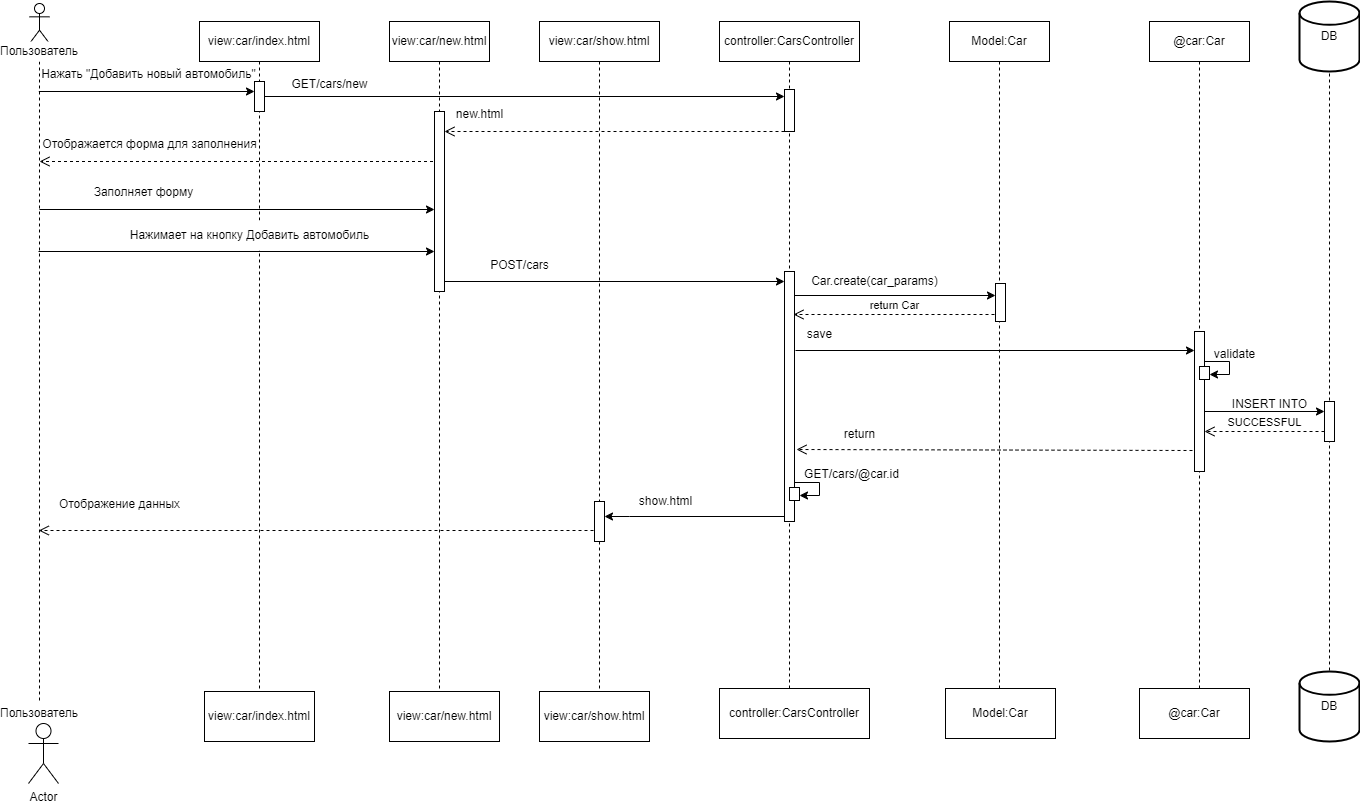

The diagram above was exported from draw.io. Its source (the exported page's mxGraphModel, read from the mxfile embedded in the PNG):
<mxGraphModel dx="1405" dy="1032" grid="1" gridSize="10" guides="1" tooltips="1" connect="1" arrows="1" fold="1" page="1" pageScale="1" pageWidth="827" pageHeight="1169" math="0" shadow="0">
  <root>
    <mxCell id="0" />
    <mxCell id="1" parent="0" />
    <mxCell id="qolRw3gBDTSc2pk-AApk-25" value="" style="html=1;verticalAlign=bottom;endArrow=open;dashed=1;endSize=8;curved=0;rounded=0;" edge="1" parent="1" source="qolRw3gBDTSc2pk-AApk-11">
      <mxGeometry relative="1" as="geometry">
        <mxPoint x="430" y="230" as="sourcePoint" />
        <mxPoint x="90" y="230" as="targetPoint" />
      </mxGeometry>
    </mxCell>
    <mxCell id="qolRw3gBDTSc2pk-AApk-15" style="rounded=0;orthogonalLoop=1;jettySize=auto;html=1;" edge="1" parent="1" source="qolRw3gBDTSc2pk-AApk-1">
      <mxGeometry relative="1" as="geometry">
        <mxPoint x="170.31132075471703" y="160" as="sourcePoint" />
        <mxPoint x="305" y="160" as="targetPoint" />
      </mxGeometry>
    </mxCell>
    <mxCell id="qolRw3gBDTSc2pk-AApk-1" value="" style="shape=umlLifeline;perimeter=lifelinePerimeter;whiteSpace=wrap;html=1;container=1;dropTarget=0;collapsible=0;recursiveResize=0;outlineConnect=0;portConstraint=eastwest;newEdgeStyle={&quot;curved&quot;:0,&quot;rounded&quot;:0};participant=umlActor;" vertex="1" parent="1">
      <mxGeometry x="80" y="72" width="20" height="700" as="geometry" />
    </mxCell>
    <mxCell id="qolRw3gBDTSc2pk-AApk-2" value="view:car/index.html" style="shape=umlLifeline;perimeter=lifelinePerimeter;whiteSpace=wrap;html=1;container=1;dropTarget=0;collapsible=0;recursiveResize=0;outlineConnect=0;portConstraint=eastwest;newEdgeStyle={&quot;curved&quot;:0,&quot;rounded&quot;:0};" vertex="1" parent="1">
      <mxGeometry x="250" y="90" width="120" height="700" as="geometry" />
    </mxCell>
    <mxCell id="qolRw3gBDTSc2pk-AApk-14" value="" style="html=1;points=[[0,0,0,0,5],[0,1,0,0,-5],[1,0,0,0,5],[1,1,0,0,-5]];perimeter=orthogonalPerimeter;outlineConnect=0;targetShapes=umlLifeline;portConstraint=eastwest;newEdgeStyle={&quot;curved&quot;:0,&quot;rounded&quot;:0};" vertex="1" parent="qolRw3gBDTSc2pk-AApk-2">
      <mxGeometry x="55" y="60" width="10" height="30" as="geometry" />
    </mxCell>
    <mxCell id="qolRw3gBDTSc2pk-AApk-6" value="" style="shape=umlLifeline;perimeter=lifelinePerimeter;whiteSpace=wrap;html=1;container=1;dropTarget=0;collapsible=0;recursiveResize=0;outlineConnect=0;portConstraint=eastwest;newEdgeStyle={&quot;curved&quot;:0,&quot;rounded&quot;:0};" vertex="1" parent="1">
      <mxGeometry x="1370" y="90" width="20" height="670" as="geometry" />
    </mxCell>
    <mxCell id="qolRw3gBDTSc2pk-AApk-56" value="" style="html=1;points=[[0,0,0,0,5],[0,1,0,0,-5],[1,0,0,0,5],[1,1,0,0,-5]];perimeter=orthogonalPerimeter;outlineConnect=0;targetShapes=umlLifeline;portConstraint=eastwest;newEdgeStyle={&quot;curved&quot;:0,&quot;rounded&quot;:0};" vertex="1" parent="qolRw3gBDTSc2pk-AApk-6">
      <mxGeometry x="5" y="380" width="10" height="40" as="geometry" />
    </mxCell>
    <mxCell id="qolRw3gBDTSc2pk-AApk-7" value="@car:Car" style="shape=umlLifeline;perimeter=lifelinePerimeter;whiteSpace=wrap;html=1;container=1;dropTarget=0;collapsible=0;recursiveResize=0;outlineConnect=0;portConstraint=eastwest;newEdgeStyle={&quot;curved&quot;:0,&quot;rounded&quot;:0};" vertex="1" parent="1">
      <mxGeometry x="1200" y="90" width="100" height="690" as="geometry" />
    </mxCell>
    <mxCell id="qolRw3gBDTSc2pk-AApk-41" value="" style="html=1;points=[[0,0,0,0,5],[0,1,0,0,-5],[1,0,0,0,5],[1,1,0,0,-5]];perimeter=orthogonalPerimeter;outlineConnect=0;targetShapes=umlLifeline;portConstraint=eastwest;newEdgeStyle={&quot;curved&quot;:0,&quot;rounded&quot;:0};" vertex="1" parent="qolRw3gBDTSc2pk-AApk-7">
      <mxGeometry x="45" y="310" width="10" height="140" as="geometry" />
    </mxCell>
    <mxCell id="qolRw3gBDTSc2pk-AApk-53" value="" style="html=1;points=[[0,0,0,0,5],[0,1,0,0,-5],[1,0,0,0,5],[1,1,0,0,-5]];perimeter=orthogonalPerimeter;outlineConnect=0;targetShapes=umlLifeline;portConstraint=eastwest;newEdgeStyle={&quot;curved&quot;:0,&quot;rounded&quot;:0};" vertex="1" parent="qolRw3gBDTSc2pk-AApk-7">
      <mxGeometry x="50" y="345" width="10" height="13" as="geometry" />
    </mxCell>
    <mxCell id="qolRw3gBDTSc2pk-AApk-8" value="Model:Car" style="shape=umlLifeline;perimeter=lifelinePerimeter;whiteSpace=wrap;html=1;container=1;dropTarget=0;collapsible=0;recursiveResize=0;outlineConnect=0;portConstraint=eastwest;newEdgeStyle={&quot;curved&quot;:0,&quot;rounded&quot;:0};" vertex="1" parent="1">
      <mxGeometry x="1000" y="90" width="100" height="690" as="geometry" />
    </mxCell>
    <mxCell id="qolRw3gBDTSc2pk-AApk-9" value="controller:CarsController" style="shape=umlLifeline;perimeter=lifelinePerimeter;whiteSpace=wrap;html=1;container=1;dropTarget=0;collapsible=0;recursiveResize=0;outlineConnect=0;portConstraint=eastwest;newEdgeStyle={&quot;curved&quot;:0,&quot;rounded&quot;:0};" vertex="1" parent="1">
      <mxGeometry x="770" y="90" width="140" height="700" as="geometry" />
    </mxCell>
    <mxCell id="qolRw3gBDTSc2pk-AApk-17" value="" style="html=1;points=[[0,0,0,0,5],[0,1,0,0,-5],[1,0,0,0,5],[1,1,0,0,-5]];perimeter=orthogonalPerimeter;outlineConnect=0;targetShapes=umlLifeline;portConstraint=eastwest;newEdgeStyle={&quot;curved&quot;:0,&quot;rounded&quot;:0};" vertex="1" parent="qolRw3gBDTSc2pk-AApk-9">
      <mxGeometry x="65" y="68" width="10" height="42" as="geometry" />
    </mxCell>
    <mxCell id="qolRw3gBDTSc2pk-AApk-32" value="" style="html=1;points=[[0,0,0,0,5],[0,1,0,0,-5],[1,0,0,0,5],[1,1,0,0,-5]];perimeter=orthogonalPerimeter;outlineConnect=0;targetShapes=umlLifeline;portConstraint=eastwest;newEdgeStyle={&quot;curved&quot;:0,&quot;rounded&quot;:0};" vertex="1" parent="qolRw3gBDTSc2pk-AApk-9">
      <mxGeometry x="65" y="250" width="10" height="250" as="geometry" />
    </mxCell>
    <mxCell id="qolRw3gBDTSc2pk-AApk-10" value="view:car/show.html" style="shape=umlLifeline;perimeter=lifelinePerimeter;whiteSpace=wrap;html=1;container=1;dropTarget=0;collapsible=0;recursiveResize=0;outlineConnect=0;portConstraint=eastwest;newEdgeStyle={&quot;curved&quot;:0,&quot;rounded&quot;:0};" vertex="1" parent="1">
      <mxGeometry x="590" y="90" width="120" height="700" as="geometry" />
    </mxCell>
    <mxCell id="qolRw3gBDTSc2pk-AApk-69" value="" style="html=1;points=[[0,0,0,0,5],[0,1,0,0,-5],[1,0,0,0,5],[1,1,0,0,-5]];perimeter=orthogonalPerimeter;outlineConnect=0;targetShapes=umlLifeline;portConstraint=eastwest;newEdgeStyle={&quot;curved&quot;:0,&quot;rounded&quot;:0};" vertex="1" parent="qolRw3gBDTSc2pk-AApk-10">
      <mxGeometry x="55" y="480" width="10" height="40" as="geometry" />
    </mxCell>
    <mxCell id="qolRw3gBDTSc2pk-AApk-11" value="view:car/new.html" style="shape=umlLifeline;perimeter=lifelinePerimeter;whiteSpace=wrap;html=1;container=1;dropTarget=0;collapsible=0;recursiveResize=0;outlineConnect=0;portConstraint=eastwest;newEdgeStyle={&quot;curved&quot;:0,&quot;rounded&quot;:0};" vertex="1" parent="1">
      <mxGeometry x="440" y="90" width="100" height="700" as="geometry" />
    </mxCell>
    <mxCell id="qolRw3gBDTSc2pk-AApk-20" value="" style="html=1;points=[[0,0,0,0,5],[0,1,0,0,-5],[1,0,0,0,5],[1,1,0,0,-5]];perimeter=orthogonalPerimeter;outlineConnect=0;targetShapes=umlLifeline;portConstraint=eastwest;newEdgeStyle={&quot;curved&quot;:0,&quot;rounded&quot;:0};" vertex="1" parent="qolRw3gBDTSc2pk-AApk-11">
      <mxGeometry x="45" y="90" width="10" height="180" as="geometry" />
    </mxCell>
    <mxCell id="qolRw3gBDTSc2pk-AApk-12" value="DB" style="strokeWidth=2;html=1;shape=mxgraph.flowchart.database;whiteSpace=wrap;" vertex="1" parent="1">
      <mxGeometry x="1350" y="70" width="60" height="70" as="geometry" />
    </mxCell>
    <mxCell id="qolRw3gBDTSc2pk-AApk-16" value="Нажать &quot;Добавить новый автомобиль&quot;" style="text;html=1;align=center;verticalAlign=middle;resizable=0;points=[];autosize=1;strokeColor=none;fillColor=none;" vertex="1" parent="1">
      <mxGeometry x="79" y="128" width="240" height="30" as="geometry" />
    </mxCell>
    <mxCell id="qolRw3gBDTSc2pk-AApk-18" style="rounded=0;orthogonalLoop=1;jettySize=auto;html=1;" edge="1" parent="1" source="qolRw3gBDTSc2pk-AApk-14" target="qolRw3gBDTSc2pk-AApk-17">
      <mxGeometry relative="1" as="geometry">
        <mxPoint x="800" y="170" as="targetPoint" />
      </mxGeometry>
    </mxCell>
    <mxCell id="qolRw3gBDTSc2pk-AApk-19" value="GET/cars/new" style="text;html=1;align=center;verticalAlign=middle;resizable=0;points=[];autosize=1;strokeColor=none;fillColor=none;" vertex="1" parent="1">
      <mxGeometry x="330" y="138" width="100" height="30" as="geometry" />
    </mxCell>
    <mxCell id="qolRw3gBDTSc2pk-AApk-21" value="" style="html=1;verticalAlign=bottom;endArrow=open;dashed=1;endSize=8;curved=0;rounded=0;" edge="1" parent="1">
      <mxGeometry relative="1" as="geometry">
        <mxPoint x="835" y="200" as="sourcePoint" />
        <mxPoint x="495" y="200" as="targetPoint" />
      </mxGeometry>
    </mxCell>
    <mxCell id="qolRw3gBDTSc2pk-AApk-23" value="new.html" style="text;html=1;align=center;verticalAlign=middle;resizable=0;points=[];autosize=1;strokeColor=none;fillColor=none;" vertex="1" parent="1">
      <mxGeometry x="495" y="168" width="70" height="30" as="geometry" />
    </mxCell>
    <mxCell id="qolRw3gBDTSc2pk-AApk-26" value="Отображается форма для заполнения" style="text;html=1;align=center;verticalAlign=middle;resizable=0;points=[];autosize=1;strokeColor=none;fillColor=none;" vertex="1" parent="1">
      <mxGeometry x="80" y="198" width="240" height="30" as="geometry" />
    </mxCell>
    <mxCell id="qolRw3gBDTSc2pk-AApk-28" style="rounded=0;orthogonalLoop=1;jettySize=auto;html=1;" edge="1" parent="1" target="qolRw3gBDTSc2pk-AApk-20">
      <mxGeometry relative="1" as="geometry">
        <mxPoint x="90" y="278" as="sourcePoint" />
        <mxPoint x="487" y="278" as="targetPoint" />
      </mxGeometry>
    </mxCell>
    <mxCell id="qolRw3gBDTSc2pk-AApk-29" value="Заполняет форму" style="text;html=1;align=center;verticalAlign=middle;resizable=0;points=[];autosize=1;strokeColor=none;fillColor=none;" vertex="1" parent="1">
      <mxGeometry x="134" y="246" width="120" height="30" as="geometry" />
    </mxCell>
    <mxCell id="qolRw3gBDTSc2pk-AApk-30" style="rounded=0;orthogonalLoop=1;jettySize=auto;html=1;" edge="1" parent="1" target="qolRw3gBDTSc2pk-AApk-20">
      <mxGeometry relative="1" as="geometry">
        <mxPoint x="89" y="320" as="sourcePoint" />
        <mxPoint x="480" y="319" as="targetPoint" />
      </mxGeometry>
    </mxCell>
    <mxCell id="qolRw3gBDTSc2pk-AApk-31" value="Нажимает на кнопку Добавить автомобиль" style="text;html=1;align=center;verticalAlign=middle;resizable=0;points=[];autosize=1;strokeColor=none;fillColor=default;" vertex="1" parent="1">
      <mxGeometry x="170" y="289" width="260" height="30" as="geometry" />
    </mxCell>
    <mxCell id="qolRw3gBDTSc2pk-AApk-33" style="rounded=0;orthogonalLoop=1;jettySize=auto;html=1;" edge="1" parent="1" target="qolRw3gBDTSc2pk-AApk-32">
      <mxGeometry relative="1" as="geometry">
        <mxPoint x="495" y="350" as="sourcePoint" />
        <mxPoint x="820" y="350" as="targetPoint" />
      </mxGeometry>
    </mxCell>
    <mxCell id="qolRw3gBDTSc2pk-AApk-34" value="POST/cars" style="text;html=1;align=center;verticalAlign=middle;resizable=0;points=[];autosize=1;strokeColor=none;fillColor=default;" vertex="1" parent="1">
      <mxGeometry x="530" y="319" width="80" height="30" as="geometry" />
    </mxCell>
    <mxCell id="qolRw3gBDTSc2pk-AApk-35" style="rounded=0;orthogonalLoop=1;jettySize=auto;html=1;" edge="1" parent="1" target="qolRw3gBDTSc2pk-AApk-37">
      <mxGeometry relative="1" as="geometry">
        <mxPoint x="845" y="364" as="sourcePoint" />
        <mxPoint x="1030" y="360" as="targetPoint" />
      </mxGeometry>
    </mxCell>
    <mxCell id="qolRw3gBDTSc2pk-AApk-36" value="Car.create(car_params)" style="text;html=1;align=center;verticalAlign=middle;resizable=0;points=[];autosize=1;strokeColor=none;fillColor=none;" vertex="1" parent="1">
      <mxGeometry x="850" y="335" width="150" height="30" as="geometry" />
    </mxCell>
    <mxCell id="qolRw3gBDTSc2pk-AApk-37" value="" style="html=1;points=[[0,0,0,0,5],[0,1,0,0,-5],[1,0,0,0,5],[1,1,0,0,-5]];perimeter=orthogonalPerimeter;outlineConnect=0;targetShapes=umlLifeline;portConstraint=eastwest;newEdgeStyle={&quot;curved&quot;:0,&quot;rounded&quot;:0};" vertex="1" parent="1">
      <mxGeometry x="1046" y="352" width="10" height="38" as="geometry" />
    </mxCell>
    <mxCell id="qolRw3gBDTSc2pk-AApk-39" value="return Car" style="html=1;verticalAlign=bottom;endArrow=open;dashed=1;endSize=8;curved=0;rounded=0;" edge="1" parent="1">
      <mxGeometry relative="1" as="geometry">
        <mxPoint x="1044.9999999999998" y="383" as="sourcePoint" />
        <mxPoint x="844" y="383" as="targetPoint" />
      </mxGeometry>
    </mxCell>
    <mxCell id="qolRw3gBDTSc2pk-AApk-42" style="rounded=0;orthogonalLoop=1;jettySize=auto;html=1;" edge="1" parent="1" target="qolRw3gBDTSc2pk-AApk-41">
      <mxGeometry relative="1" as="geometry">
        <mxPoint x="846" y="419" as="sourcePoint" />
        <mxPoint x="1240" y="420" as="targetPoint" />
      </mxGeometry>
    </mxCell>
    <mxCell id="qolRw3gBDTSc2pk-AApk-46" value="save" style="text;html=1;align=center;verticalAlign=middle;resizable=0;points=[];autosize=1;strokeColor=none;fillColor=none;" vertex="1" parent="1">
      <mxGeometry x="845" y="388" width="50" height="30" as="geometry" />
    </mxCell>
    <mxCell id="qolRw3gBDTSc2pk-AApk-51" value="" style="group" vertex="1" connectable="0" parent="1">
      <mxGeometry x="1255" y="430" width="25" height="13" as="geometry" />
    </mxCell>
    <mxCell id="qolRw3gBDTSc2pk-AApk-47" value="" style="endArrow=none;html=1;rounded=0;" edge="1" parent="qolRw3gBDTSc2pk-AApk-51">
      <mxGeometry width="50" height="50" relative="1" as="geometry">
        <mxPoint as="sourcePoint" />
        <mxPoint x="25" as="targetPoint" />
      </mxGeometry>
    </mxCell>
    <mxCell id="qolRw3gBDTSc2pk-AApk-48" value="" style="endArrow=none;html=1;rounded=0;" edge="1" parent="qolRw3gBDTSc2pk-AApk-51">
      <mxGeometry width="50" height="50" relative="1" as="geometry">
        <mxPoint x="25" as="sourcePoint" />
        <mxPoint x="25" y="13" as="targetPoint" />
      </mxGeometry>
    </mxCell>
    <mxCell id="qolRw3gBDTSc2pk-AApk-49" value="" style="endArrow=none;html=1;rounded=0;startArrow=classic;startFill=1;" edge="1" parent="qolRw3gBDTSc2pk-AApk-51" source="qolRw3gBDTSc2pk-AApk-53">
      <mxGeometry width="50" height="50" relative="1" as="geometry">
        <mxPoint y="13" as="sourcePoint" />
        <mxPoint x="25" y="13" as="targetPoint" />
      </mxGeometry>
    </mxCell>
    <mxCell id="qolRw3gBDTSc2pk-AApk-52" value="validate" style="text;html=1;align=center;verticalAlign=middle;resizable=0;points=[];autosize=1;strokeColor=none;fillColor=none;" vertex="1" parent="1">
      <mxGeometry x="1255" y="408" width="60" height="30" as="geometry" />
    </mxCell>
    <mxCell id="qolRw3gBDTSc2pk-AApk-54" style="rounded=0;orthogonalLoop=1;jettySize=auto;html=1;" edge="1" parent="1" target="qolRw3gBDTSc2pk-AApk-56">
      <mxGeometry relative="1" as="geometry">
        <mxPoint x="1255" y="480" as="sourcePoint" />
        <mxPoint x="1379.5000000000002" y="479.9999999999999" as="targetPoint" />
      </mxGeometry>
    </mxCell>
    <mxCell id="qolRw3gBDTSc2pk-AApk-55" value="INSERT INTO" style="text;html=1;align=center;verticalAlign=middle;resizable=0;points=[];autosize=1;strokeColor=none;fillColor=none;" vertex="1" parent="1">
      <mxGeometry x="1270" y="458" width="100" height="30" as="geometry" />
    </mxCell>
    <mxCell id="qolRw3gBDTSc2pk-AApk-57" value="SUCCESSFUL" style="html=1;verticalAlign=bottom;endArrow=open;dashed=1;endSize=8;curved=0;rounded=0;" edge="1" parent="1" source="qolRw3gBDTSc2pk-AApk-56">
      <mxGeometry relative="1" as="geometry">
        <mxPoint x="1655" y="500" as="sourcePoint" />
        <mxPoint x="1255" y="500" as="targetPoint" />
      </mxGeometry>
    </mxCell>
    <mxCell id="qolRw3gBDTSc2pk-AApk-59" value="" style="html=1;verticalAlign=bottom;endArrow=open;dashed=1;endSize=8;curved=0;rounded=0;" edge="1" parent="1">
      <mxGeometry relative="1" as="geometry">
        <mxPoint x="1243" y="519" as="sourcePoint" />
        <mxPoint x="847" y="518" as="targetPoint" />
      </mxGeometry>
    </mxCell>
    <mxCell id="qolRw3gBDTSc2pk-AApk-61" value="return" style="text;html=1;align=center;verticalAlign=middle;resizable=0;points=[];autosize=1;strokeColor=none;fillColor=none;" vertex="1" parent="1">
      <mxGeometry x="885" y="488" width="50" height="30" as="geometry" />
    </mxCell>
    <mxCell id="qolRw3gBDTSc2pk-AApk-62" value="" style="html=1;points=[[0,0,0,0,5],[0,1,0,0,-5],[1,0,0,0,5],[1,1,0,0,-5]];perimeter=orthogonalPerimeter;outlineConnect=0;targetShapes=umlLifeline;portConstraint=eastwest;newEdgeStyle={&quot;curved&quot;:0,&quot;rounded&quot;:0};" vertex="1" parent="1">
      <mxGeometry x="840" y="556" width="10" height="13" as="geometry" />
    </mxCell>
    <mxCell id="qolRw3gBDTSc2pk-AApk-63" value="" style="group" vertex="1" connectable="0" parent="1">
      <mxGeometry x="845" y="551" width="25" height="13" as="geometry" />
    </mxCell>
    <mxCell id="qolRw3gBDTSc2pk-AApk-64" value="" style="endArrow=none;html=1;rounded=0;" edge="1" parent="qolRw3gBDTSc2pk-AApk-63">
      <mxGeometry width="50" height="50" relative="1" as="geometry">
        <mxPoint as="sourcePoint" />
        <mxPoint x="25" as="targetPoint" />
      </mxGeometry>
    </mxCell>
    <mxCell id="qolRw3gBDTSc2pk-AApk-65" value="" style="endArrow=none;html=1;rounded=0;" edge="1" parent="qolRw3gBDTSc2pk-AApk-63">
      <mxGeometry width="50" height="50" relative="1" as="geometry">
        <mxPoint x="25" as="sourcePoint" />
        <mxPoint x="25" y="13" as="targetPoint" />
      </mxGeometry>
    </mxCell>
    <mxCell id="qolRw3gBDTSc2pk-AApk-66" value="" style="endArrow=none;html=1;rounded=0;startArrow=classic;startFill=1;" edge="1" parent="qolRw3gBDTSc2pk-AApk-63" source="qolRw3gBDTSc2pk-AApk-62">
      <mxGeometry width="50" height="50" relative="1" as="geometry">
        <mxPoint y="13" as="sourcePoint" />
        <mxPoint x="25" y="13" as="targetPoint" />
      </mxGeometry>
    </mxCell>
    <mxCell id="qolRw3gBDTSc2pk-AApk-67" value="GET/cars/@car.id" style="text;html=1;align=center;verticalAlign=middle;resizable=0;points=[];autosize=1;strokeColor=none;fillColor=none;" vertex="1" parent="1">
      <mxGeometry x="842" y="528" width="120" height="30" as="geometry" />
    </mxCell>
    <mxCell id="qolRw3gBDTSc2pk-AApk-68" style="rounded=0;orthogonalLoop=1;jettySize=auto;html=1;exitX=0;exitY=1;exitDx=0;exitDy=-5;exitPerimeter=0;" edge="1" parent="1" source="qolRw3gBDTSc2pk-AApk-32" target="qolRw3gBDTSc2pk-AApk-69">
      <mxGeometry relative="1" as="geometry">
        <mxPoint x="414" y="760" as="sourcePoint" />
        <mxPoint x="660" y="585" as="targetPoint" />
        <Array as="points">
          <mxPoint x="680" y="585" />
        </Array>
      </mxGeometry>
    </mxCell>
    <mxCell id="qolRw3gBDTSc2pk-AApk-70" value="show.html" style="text;html=1;align=center;verticalAlign=middle;resizable=0;points=[];autosize=1;strokeColor=none;fillColor=none;" vertex="1" parent="1">
      <mxGeometry x="676" y="555" width="80" height="30" as="geometry" />
    </mxCell>
    <mxCell id="qolRw3gBDTSc2pk-AApk-71" value="" style="html=1;verticalAlign=bottom;endArrow=open;dashed=1;endSize=8;curved=0;rounded=0;" edge="1" parent="1" target="qolRw3gBDTSc2pk-AApk-1">
      <mxGeometry relative="1" as="geometry">
        <mxPoint x="644" y="599" as="sourcePoint" />
        <mxPoint x="248" y="598" as="targetPoint" />
      </mxGeometry>
    </mxCell>
    <mxCell id="qolRw3gBDTSc2pk-AApk-72" value="Отображение данных" style="text;html=1;align=center;verticalAlign=middle;resizable=0;points=[];autosize=1;strokeColor=none;fillColor=none;" vertex="1" parent="1">
      <mxGeometry x="100" y="558" width="140" height="30" as="geometry" />
    </mxCell>
    <mxCell id="qolRw3gBDTSc2pk-AApk-73" value="Пользователь" style="text;html=1;align=center;verticalAlign=middle;whiteSpace=wrap;rounded=0;fillColor=default;" vertex="1" parent="1">
      <mxGeometry x="60" y="110" width="60" height="20" as="geometry" />
    </mxCell>
    <mxCell id="qolRw3gBDTSc2pk-AApk-74" value="Пользователь" style="text;html=1;align=center;verticalAlign=middle;whiteSpace=wrap;rounded=0;fillColor=default;" vertex="1" parent="1">
      <mxGeometry x="60" y="772" width="60" height="20" as="geometry" />
    </mxCell>
    <mxCell id="qolRw3gBDTSc2pk-AApk-76" value="Actor" style="shape=umlActor;verticalLabelPosition=bottom;verticalAlign=top;html=1;" vertex="1" parent="1">
      <mxGeometry x="79" y="792" width="30" height="60" as="geometry" />
    </mxCell>
    <mxCell id="qolRw3gBDTSc2pk-AApk-77" value="view:car/index.html" style="html=1;whiteSpace=wrap;" vertex="1" parent="1">
      <mxGeometry x="255" y="760" width="110" height="50" as="geometry" />
    </mxCell>
    <mxCell id="qolRw3gBDTSc2pk-AApk-78" value="view:car/new.html" style="html=1;whiteSpace=wrap;" vertex="1" parent="1">
      <mxGeometry x="440" y="760" width="110" height="50" as="geometry" />
    </mxCell>
    <mxCell id="qolRw3gBDTSc2pk-AApk-79" value="view:car/show.html" style="html=1;whiteSpace=wrap;" vertex="1" parent="1">
      <mxGeometry x="590" y="760" width="110" height="50" as="geometry" />
    </mxCell>
    <mxCell id="qolRw3gBDTSc2pk-AApk-80" value="controller:CarsController" style="html=1;whiteSpace=wrap;" vertex="1" parent="1">
      <mxGeometry x="770" y="757" width="150" height="50" as="geometry" />
    </mxCell>
    <mxCell id="qolRw3gBDTSc2pk-AApk-82" value="Model:Car" style="html=1;whiteSpace=wrap;" vertex="1" parent="1">
      <mxGeometry x="996" y="757" width="110" height="50" as="geometry" />
    </mxCell>
    <mxCell id="qolRw3gBDTSc2pk-AApk-83" value="@car:Car" style="html=1;whiteSpace=wrap;" vertex="1" parent="1">
      <mxGeometry x="1190" y="757" width="110" height="50" as="geometry" />
    </mxCell>
    <mxCell id="qolRw3gBDTSc2pk-AApk-84" value="DB" style="strokeWidth=2;html=1;shape=mxgraph.flowchart.database;whiteSpace=wrap;" vertex="1" parent="1">
      <mxGeometry x="1350" y="740" width="60" height="70" as="geometry" />
    </mxCell>
  </root>
</mxGraphModel>